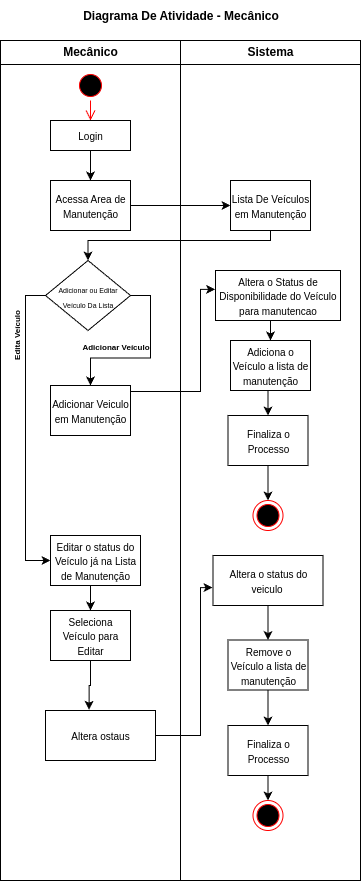

The diagram above was exported from draw.io. Its source (the exported page's mxGraphModel, read from the mxfile embedded in the PNG):
<mxGraphModel dx="1491" dy="710" grid="1" gridSize="10" guides="1" tooltips="1" connect="1" arrows="1" fold="1" page="1" pageScale="1" pageWidth="827" pageHeight="1169" math="0" shadow="0">
  <root>
    <mxCell id="0" />
    <mxCell id="1" parent="0" />
    <mxCell id="2" value="&lt;p style=&quot;margin:0px;margin-top:4px;text-align:center;&quot;&gt;&lt;/p&gt;&lt;div style=&quot;text-align: center; height: 2px;&quot;&gt;&lt;b&gt;Mecânico&lt;/b&gt;&lt;/div&gt;" style="verticalAlign=top;align=left;overflow=fill;html=1;whiteSpace=wrap;" vertex="1" parent="1">
      <mxGeometry x="840" y="40" width="180" height="840" as="geometry" />
    </mxCell>
    <mxCell id="3" value="&lt;p style=&quot;margin:0px;margin-top:4px;text-align:center;&quot;&gt;&lt;b&gt;Sistema&lt;/b&gt;&lt;/p&gt;" style="verticalAlign=top;align=left;overflow=fill;html=1;whiteSpace=wrap;" vertex="1" parent="1">
      <mxGeometry x="1020" y="40" width="180" height="840" as="geometry" />
    </mxCell>
    <mxCell id="4" value="&lt;b&gt;Diagrama De Atividade - Mecânico&lt;/b&gt;" style="text;html=1;align=center;verticalAlign=middle;resizable=0;points=[];autosize=1;strokeColor=none;fillColor=none;" vertex="1" parent="1">
      <mxGeometry x="910" width="220" height="30" as="geometry" />
    </mxCell>
    <mxCell id="5" value="" style="line;strokeWidth=1;fillColor=none;align=left;verticalAlign=middle;spacingTop=-1;spacingLeft=3;spacingRight=3;rotatable=0;labelPosition=right;points=[];portConstraint=eastwest;strokeColor=inherit;" vertex="1" parent="1">
      <mxGeometry x="840" y="60" width="360" height="8" as="geometry" />
    </mxCell>
    <mxCell id="6" value="" style="ellipse;html=1;shape=startState;fillColor=#000000;strokeColor=#ff0000;" vertex="1" parent="1">
      <mxGeometry x="915" y="70" width="30" height="30" as="geometry" />
    </mxCell>
    <mxCell id="7" value="" style="edgeStyle=orthogonalEdgeStyle;html=1;verticalAlign=bottom;endArrow=open;endSize=8;strokeColor=#ff0000;rounded=0;entryX=0.5;entryY=0;entryDx=0;entryDy=0;" edge="1" source="6" target="9" parent="1">
      <mxGeometry relative="1" as="geometry">
        <mxPoint x="930" y="142" as="targetPoint" />
      </mxGeometry>
    </mxCell>
    <mxCell id="8" style="edgeStyle=orthogonalEdgeStyle;rounded=0;orthogonalLoop=1;jettySize=auto;html=1;exitX=0.5;exitY=1;exitDx=0;exitDy=0;entryX=0.5;entryY=0;entryDx=0;entryDy=0;" edge="1" source="9" target="11" parent="1">
      <mxGeometry relative="1" as="geometry" />
    </mxCell>
    <mxCell id="9" value="&lt;span style=&quot;font-size: 10px;&quot;&gt;Login&lt;/span&gt;" style="rounded=0;whiteSpace=wrap;html=1;" vertex="1" parent="1">
      <mxGeometry x="890" y="120" width="80" height="30" as="geometry" />
    </mxCell>
    <mxCell id="10" style="edgeStyle=orthogonalEdgeStyle;rounded=0;orthogonalLoop=1;jettySize=auto;html=1;exitX=1;exitY=0.5;exitDx=0;exitDy=0;entryX=0;entryY=0.5;entryDx=0;entryDy=0;" edge="1" source="11" target="13" parent="1">
      <mxGeometry relative="1" as="geometry" />
    </mxCell>
    <mxCell id="11" value="&lt;span style=&quot;font-size: 10px;&quot;&gt;Acessa Area de Manutenção&lt;/span&gt;" style="rounded=0;whiteSpace=wrap;html=1;" vertex="1" parent="1">
      <mxGeometry x="890" y="180" width="80" height="50" as="geometry" />
    </mxCell>
    <mxCell id="12" style="edgeStyle=orthogonalEdgeStyle;rounded=0;orthogonalLoop=1;jettySize=auto;html=1;exitX=0.5;exitY=1;exitDx=0;exitDy=0;entryX=0.5;entryY=0;entryDx=0;entryDy=0;" edge="1" source="13" target="17" parent="1">
      <mxGeometry relative="1" as="geometry">
        <mxPoint x="1010" y="345" as="targetPoint" />
        <Array as="points">
          <mxPoint x="1110" y="240" />
          <mxPoint x="928" y="240" />
        </Array>
      </mxGeometry>
    </mxCell>
    <mxCell id="13" value="&lt;span style=&quot;font-size: 10px;&quot;&gt;Lista De Veículos em Manutenção&lt;/span&gt;" style="rounded=0;whiteSpace=wrap;html=1;" vertex="1" parent="1">
      <mxGeometry x="1070" y="180" width="80" height="50" as="geometry" />
    </mxCell>
    <mxCell id="14" value="&lt;span style=&quot;font-size: 10px;&quot;&gt;Adicionar Veiculo em Manutenção&lt;/span&gt;" style="rounded=0;whiteSpace=wrap;html=1;" vertex="1" parent="1">
      <mxGeometry x="890" y="385" width="80" height="50" as="geometry" />
    </mxCell>
    <mxCell id="15" style="edgeStyle=orthogonalEdgeStyle;rounded=0;orthogonalLoop=1;jettySize=auto;html=1;exitX=1;exitY=0.5;exitDx=0;exitDy=0;entryX=0.5;entryY=0;entryDx=0;entryDy=0;" edge="1" source="17" target="14" parent="1">
      <mxGeometry relative="1" as="geometry" />
    </mxCell>
    <mxCell id="16" style="edgeStyle=orthogonalEdgeStyle;rounded=0;orthogonalLoop=1;jettySize=auto;html=1;exitX=0;exitY=0.5;exitDx=0;exitDy=0;entryX=0;entryY=0.5;entryDx=0;entryDy=0;" edge="1" source="17" target="19" parent="1">
      <mxGeometry relative="1" as="geometry" />
    </mxCell>
    <mxCell id="17" value="&lt;font style=&quot;font-size: 7px;&quot;&gt;Adicionar ou Editar Veículo Da Lista&lt;/font&gt;" style="rhombus;whiteSpace=wrap;html=1;" vertex="1" parent="1">
      <mxGeometry x="885" y="260" width="85" height="70" as="geometry" />
    </mxCell>
    <mxCell id="18" style="edgeStyle=orthogonalEdgeStyle;rounded=0;orthogonalLoop=1;jettySize=auto;html=1;exitX=0.5;exitY=1;exitDx=0;exitDy=0;entryX=0.5;entryY=0;entryDx=0;entryDy=0;" edge="1" source="19" target="30" parent="1">
      <mxGeometry relative="1" as="geometry" />
    </mxCell>
    <mxCell id="19" value="&lt;span style=&quot;font-size: 10px;&quot;&gt;Editar o status do Veículo já na Lista de Manutenção&lt;/span&gt;" style="rounded=0;whiteSpace=wrap;html=1;" vertex="1" parent="1">
      <mxGeometry x="890" y="535" width="90" height="50" as="geometry" />
    </mxCell>
    <mxCell id="20" style="edgeStyle=orthogonalEdgeStyle;rounded=0;orthogonalLoop=1;jettySize=auto;html=1;exitX=0.5;exitY=1;exitDx=0;exitDy=0;" edge="1" source="14" target="14" parent="1">
      <mxGeometry relative="1" as="geometry" />
    </mxCell>
    <mxCell id="21" style="edgeStyle=orthogonalEdgeStyle;rounded=0;orthogonalLoop=1;jettySize=auto;html=1;exitX=1;exitY=0.5;exitDx=0;exitDy=0;entryX=-0.003;entryY=0.378;entryDx=0;entryDy=0;entryPerimeter=0;" edge="1" source="14" target="25" parent="1">
      <mxGeometry relative="1" as="geometry">
        <Array as="points">
          <mxPoint x="970" y="391" />
          <mxPoint x="1040" y="391" />
          <mxPoint x="1040" y="289" />
        </Array>
        <mxPoint x="985" y="495" as="sourcePoint" />
      </mxGeometry>
    </mxCell>
    <mxCell id="22" style="edgeStyle=orthogonalEdgeStyle;rounded=0;orthogonalLoop=1;jettySize=auto;html=1;exitX=0.5;exitY=1;exitDx=0;exitDy=0;entryX=0.5;entryY=0;entryDx=0;entryDy=0;" edge="1" source="23" target="27" parent="1">
      <mxGeometry relative="1" as="geometry" />
    </mxCell>
    <mxCell id="23" value="&lt;span style=&quot;font-size: 10px;&quot;&gt;Adiciona o Veículo a lista de manutenção&lt;/span&gt;" style="rounded=0;whiteSpace=wrap;html=1;" vertex="1" parent="1">
      <mxGeometry x="1070" y="340" width="80" height="50" as="geometry" />
    </mxCell>
    <mxCell id="24" style="edgeStyle=orthogonalEdgeStyle;rounded=0;orthogonalLoop=1;jettySize=auto;html=1;exitX=0.5;exitY=1;exitDx=0;exitDy=0;entryX=0.5;entryY=0;entryDx=0;entryDy=0;" edge="1" source="25" target="23" parent="1">
      <mxGeometry relative="1" as="geometry" />
    </mxCell>
    <mxCell id="25" value="&lt;span style=&quot;font-size: 10px;&quot;&gt;Altera o Status de Disponibilidade do Veículo para manutencao&lt;/span&gt;" style="rounded=0;whiteSpace=wrap;html=1;" vertex="1" parent="1">
      <mxGeometry x="1055" y="270" width="125" height="50" as="geometry" />
    </mxCell>
    <mxCell id="26" style="edgeStyle=orthogonalEdgeStyle;rounded=0;orthogonalLoop=1;jettySize=auto;html=1;exitX=0.5;exitY=1;exitDx=0;exitDy=0;" edge="1" source="27" target="28" parent="1">
      <mxGeometry relative="1" as="geometry" />
    </mxCell>
    <mxCell id="27" value="&lt;span style=&quot;font-size: 10px;&quot;&gt;Finaliza o Processo&lt;/span&gt;" style="rounded=0;whiteSpace=wrap;html=1;" vertex="1" parent="1">
      <mxGeometry x="1067.5" y="415" width="80" height="50" as="geometry" />
    </mxCell>
    <mxCell id="28" value="" style="ellipse;html=1;shape=endState;fillColor=#000000;strokeColor=#ff0000;" vertex="1" parent="1">
      <mxGeometry x="1092.5" y="500" width="30" height="30" as="geometry" />
    </mxCell>
    <mxCell id="29" style="edgeStyle=orthogonalEdgeStyle;rounded=0;orthogonalLoop=1;jettySize=auto;html=1;exitX=0.5;exitY=1;exitDx=0;exitDy=0;entryX=0.396;entryY=-0.014;entryDx=0;entryDy=0;entryPerimeter=0;" edge="1" source="30" target="32" parent="1">
      <mxGeometry relative="1" as="geometry">
        <mxPoint x="930" y="690" as="targetPoint" />
      </mxGeometry>
    </mxCell>
    <mxCell id="30" value="&lt;span style=&quot;font-size: 10px;&quot;&gt;Seleciona Veículo para Editar&lt;/span&gt;" style="rounded=0;whiteSpace=wrap;html=1;" vertex="1" parent="1">
      <mxGeometry x="890" y="610" width="80" height="50" as="geometry" />
    </mxCell>
    <mxCell id="31" style="edgeStyle=orthogonalEdgeStyle;rounded=0;orthogonalLoop=1;jettySize=auto;html=1;exitX=1;exitY=0.5;exitDx=0;exitDy=0;entryX=-0.004;entryY=0.642;entryDx=0;entryDy=0;entryPerimeter=0;" edge="1" source="32" target="34" parent="1">
      <mxGeometry relative="1" as="geometry">
        <Array as="points">
          <mxPoint x="1040" y="735" />
          <mxPoint x="1040" y="587" />
        </Array>
      </mxGeometry>
    </mxCell>
    <mxCell id="32" value="&lt;span style=&quot;font-size: 10px;&quot;&gt;Altera ostaus&lt;/span&gt;" style="rounded=0;whiteSpace=wrap;html=1;" vertex="1" parent="1">
      <mxGeometry x="885" y="710" width="110" height="50" as="geometry" />
    </mxCell>
    <mxCell id="33" style="edgeStyle=orthogonalEdgeStyle;rounded=0;orthogonalLoop=1;jettySize=auto;html=1;exitX=0.5;exitY=1;exitDx=0;exitDy=0;entryX=0.5;entryY=0;entryDx=0;entryDy=0;" edge="1" source="34" target="36" parent="1">
      <mxGeometry relative="1" as="geometry" />
    </mxCell>
    <mxCell id="34" value="&lt;span style=&quot;font-size: 10px;&quot;&gt;Altera o status do veiculo&amp;nbsp;&lt;/span&gt;" style="rounded=0;whiteSpace=wrap;html=1;" vertex="1" parent="1">
      <mxGeometry x="1052.5" y="555" width="110" height="50" as="geometry" />
    </mxCell>
    <mxCell id="35" style="edgeStyle=orthogonalEdgeStyle;rounded=0;orthogonalLoop=1;jettySize=auto;html=1;exitX=0.5;exitY=1;exitDx=0;exitDy=0;entryX=0.5;entryY=0;entryDx=0;entryDy=0;" edge="1" source="36" target="38" parent="1">
      <mxGeometry relative="1" as="geometry" />
    </mxCell>
    <mxCell id="36" value="&lt;span style=&quot;font-size: 10px;&quot;&gt;Remove o Veículo a lista de manutenção&lt;/span&gt;" style="rounded=0;whiteSpace=wrap;html=1;" vertex="1" parent="1">
      <mxGeometry x="1067.5" y="639.5" width="80" height="50" as="geometry" />
    </mxCell>
    <mxCell id="37" style="edgeStyle=orthogonalEdgeStyle;rounded=0;orthogonalLoop=1;jettySize=auto;html=1;exitX=0.5;exitY=1;exitDx=0;exitDy=0;" edge="1" source="38" target="39" parent="1">
      <mxGeometry relative="1" as="geometry" />
    </mxCell>
    <mxCell id="38" value="&lt;span style=&quot;font-size: 10px;&quot;&gt;Finaliza o Processo&lt;/span&gt;" style="rounded=0;whiteSpace=wrap;html=1;" vertex="1" parent="1">
      <mxGeometry x="1067.5" y="725" width="80" height="50" as="geometry" />
    </mxCell>
    <mxCell id="39" value="" style="ellipse;html=1;shape=endState;fillColor=#000000;strokeColor=#ff0000;" vertex="1" parent="1">
      <mxGeometry x="1092.5" y="800" width="30" height="30" as="geometry" />
    </mxCell>
    <mxCell id="40" value="&lt;b style=&quot;&quot;&gt;&lt;font style=&quot;font-size: 8px;&quot;&gt;Adicionar Veículo&lt;/font&gt;&lt;/b&gt;" style="text;html=1;align=center;verticalAlign=middle;resizable=0;points=[];autosize=1;strokeColor=none;fillColor=none;" vertex="1" parent="1">
      <mxGeometry x="910" y="330" width="90" height="30" as="geometry" />
    </mxCell>
    <mxCell id="41" value="&lt;b style=&quot;&quot;&gt;&lt;font style=&quot;font-size: 8px;&quot;&gt;Edita Veículo&lt;/font&gt;&lt;/b&gt;" style="text;html=1;align=center;verticalAlign=middle;resizable=0;points=[];autosize=1;strokeColor=none;fillColor=none;rotation=-90;" vertex="1" parent="1">
      <mxGeometry x="820" y="320" width="70" height="30" as="geometry" />
    </mxCell>
  </root>
</mxGraphModel>